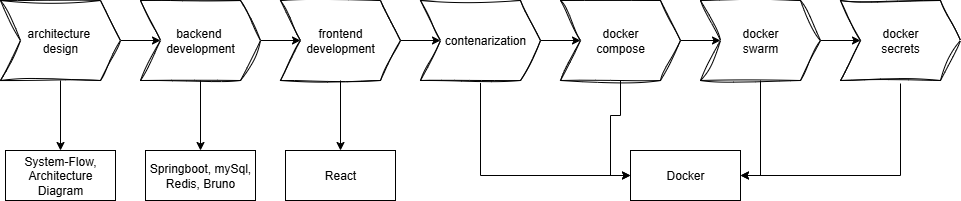

The diagram above was exported from draw.io. Its source (the exported page's mxGraphModel, read from the mxfile embedded in the PNG):
<mxGraphModel dx="786" dy="610" grid="1" gridSize="10" guides="1" tooltips="1" connect="1" arrows="1" fold="1" page="1" pageScale="1" pageWidth="850" pageHeight="1100" math="0" shadow="0">
  <root>
    <mxCell id="0" />
    <mxCell id="1" parent="0" />
    <mxCell id="QYMZWEPxGuB38crzRDgw-10" style="edgeStyle=orthogonalEdgeStyle;rounded=0;orthogonalLoop=1;jettySize=auto;html=1;exitX=0.5;exitY=1;exitDx=0;exitDy=0;" edge="1" parent="1" source="QYMZWEPxGuB38crzRDgw-1" target="QYMZWEPxGuB38crzRDgw-9">
      <mxGeometry relative="1" as="geometry" />
    </mxCell>
    <mxCell id="QYMZWEPxGuB38crzRDgw-13" style="edgeStyle=orthogonalEdgeStyle;rounded=0;orthogonalLoop=1;jettySize=auto;html=1;exitX=1;exitY=0.5;exitDx=0;exitDy=0;" edge="1" parent="1" source="QYMZWEPxGuB38crzRDgw-1" target="QYMZWEPxGuB38crzRDgw-2">
      <mxGeometry relative="1" as="geometry" />
    </mxCell>
    <mxCell id="QYMZWEPxGuB38crzRDgw-1" value="architecture&amp;nbsp;&lt;div&gt;design&lt;/div&gt;" style="shape=step;perimeter=stepPerimeter;whiteSpace=wrap;html=1;fixedSize=1;sketch=1;curveFitting=1;jiggle=2;" vertex="1" parent="1">
      <mxGeometry x="70" y="40" width="120" height="80" as="geometry" />
    </mxCell>
    <mxCell id="QYMZWEPxGuB38crzRDgw-12" style="edgeStyle=orthogonalEdgeStyle;rounded=0;orthogonalLoop=1;jettySize=auto;html=1;exitX=0.5;exitY=1;exitDx=0;exitDy=0;" edge="1" parent="1" source="QYMZWEPxGuB38crzRDgw-2" target="QYMZWEPxGuB38crzRDgw-11">
      <mxGeometry relative="1" as="geometry" />
    </mxCell>
    <mxCell id="QYMZWEPxGuB38crzRDgw-14" style="edgeStyle=orthogonalEdgeStyle;rounded=0;orthogonalLoop=1;jettySize=auto;html=1;exitX=1;exitY=0.5;exitDx=0;exitDy=0;" edge="1" parent="1" source="QYMZWEPxGuB38crzRDgw-2" target="QYMZWEPxGuB38crzRDgw-3">
      <mxGeometry relative="1" as="geometry" />
    </mxCell>
    <mxCell id="QYMZWEPxGuB38crzRDgw-2" value="backend&amp;nbsp;&lt;div&gt;development&lt;/div&gt;" style="shape=step;perimeter=stepPerimeter;whiteSpace=wrap;html=1;fixedSize=1;sketch=1;curveFitting=1;jiggle=2;" vertex="1" parent="1">
      <mxGeometry x="210" y="40" width="120" height="80" as="geometry" />
    </mxCell>
    <mxCell id="QYMZWEPxGuB38crzRDgw-15" style="edgeStyle=orthogonalEdgeStyle;rounded=0;orthogonalLoop=1;jettySize=auto;html=1;exitX=1;exitY=0.5;exitDx=0;exitDy=0;" edge="1" parent="1" source="QYMZWEPxGuB38crzRDgw-3" target="QYMZWEPxGuB38crzRDgw-4">
      <mxGeometry relative="1" as="geometry" />
    </mxCell>
    <mxCell id="QYMZWEPxGuB38crzRDgw-20" style="edgeStyle=orthogonalEdgeStyle;rounded=0;orthogonalLoop=1;jettySize=auto;html=1;exitX=0.5;exitY=1;exitDx=0;exitDy=0;entryX=0.5;entryY=0;entryDx=0;entryDy=0;" edge="1" parent="1" source="QYMZWEPxGuB38crzRDgw-3" target="QYMZWEPxGuB38crzRDgw-19">
      <mxGeometry relative="1" as="geometry" />
    </mxCell>
    <mxCell id="QYMZWEPxGuB38crzRDgw-3" value="frontend&lt;div&gt;development&lt;/div&gt;" style="shape=step;perimeter=stepPerimeter;whiteSpace=wrap;html=1;fixedSize=1;sketch=1;curveFitting=1;jiggle=2;" vertex="1" parent="1">
      <mxGeometry x="350" y="40" width="120" height="80" as="geometry" />
    </mxCell>
    <mxCell id="QYMZWEPxGuB38crzRDgw-17" style="edgeStyle=orthogonalEdgeStyle;rounded=0;orthogonalLoop=1;jettySize=auto;html=1;exitX=1;exitY=0.5;exitDx=0;exitDy=0;entryX=0;entryY=0.5;entryDx=0;entryDy=0;" edge="1" parent="1" source="QYMZWEPxGuB38crzRDgw-4" target="QYMZWEPxGuB38crzRDgw-6">
      <mxGeometry relative="1" as="geometry" />
    </mxCell>
    <mxCell id="QYMZWEPxGuB38crzRDgw-22" style="edgeStyle=orthogonalEdgeStyle;rounded=0;orthogonalLoop=1;jettySize=auto;html=1;exitX=0.5;exitY=1;exitDx=0;exitDy=0;entryX=0;entryY=0.5;entryDx=0;entryDy=0;" edge="1" parent="1" source="QYMZWEPxGuB38crzRDgw-4" target="QYMZWEPxGuB38crzRDgw-21">
      <mxGeometry relative="1" as="geometry" />
    </mxCell>
    <mxCell id="QYMZWEPxGuB38crzRDgw-4" value="&amp;nbsp; &amp;nbsp;contenarization" style="shape=step;perimeter=stepPerimeter;whiteSpace=wrap;html=1;fixedSize=1;align=center;sketch=1;curveFitting=1;jiggle=2;" vertex="1" parent="1">
      <mxGeometry x="490" y="40" width="120" height="80" as="geometry" />
    </mxCell>
    <mxCell id="QYMZWEPxGuB38crzRDgw-18" style="edgeStyle=orthogonalEdgeStyle;rounded=0;orthogonalLoop=1;jettySize=auto;html=1;exitX=1;exitY=0.5;exitDx=0;exitDy=0;entryX=0;entryY=0.5;entryDx=0;entryDy=0;" edge="1" parent="1" source="QYMZWEPxGuB38crzRDgw-6" target="QYMZWEPxGuB38crzRDgw-7">
      <mxGeometry relative="1" as="geometry" />
    </mxCell>
    <mxCell id="QYMZWEPxGuB38crzRDgw-25" style="edgeStyle=orthogonalEdgeStyle;rounded=0;orthogonalLoop=1;jettySize=auto;html=1;entryX=0;entryY=0.5;entryDx=0;entryDy=0;" edge="1" parent="1" source="QYMZWEPxGuB38crzRDgw-6" target="QYMZWEPxGuB38crzRDgw-21">
      <mxGeometry relative="1" as="geometry" />
    </mxCell>
    <mxCell id="QYMZWEPxGuB38crzRDgw-6" value="docker&lt;div&gt;&lt;span style=&quot;background-color: transparent; color: light-dark(rgb(0, 0, 0), rgb(255, 255, 255));&quot;&gt;compose&lt;/span&gt;&lt;/div&gt;" style="shape=step;perimeter=stepPerimeter;whiteSpace=wrap;html=1;fixedSize=1;align=center;sketch=1;curveFitting=1;jiggle=2;" vertex="1" parent="1">
      <mxGeometry x="630" y="40" width="120" height="80" as="geometry" />
    </mxCell>
    <mxCell id="QYMZWEPxGuB38crzRDgw-27" style="edgeStyle=orthogonalEdgeStyle;rounded=0;orthogonalLoop=1;jettySize=auto;html=1;exitX=0.5;exitY=1;exitDx=0;exitDy=0;entryX=1;entryY=0.5;entryDx=0;entryDy=0;" edge="1" parent="1" source="QYMZWEPxGuB38crzRDgw-7" target="QYMZWEPxGuB38crzRDgw-21">
      <mxGeometry relative="1" as="geometry" />
    </mxCell>
    <mxCell id="G3dpI85LhfBPSGOjHPfe-2" style="edgeStyle=orthogonalEdgeStyle;rounded=0;orthogonalLoop=1;jettySize=auto;html=1;exitX=1;exitY=0.5;exitDx=0;exitDy=0;entryX=0;entryY=0.5;entryDx=0;entryDy=0;" edge="1" parent="1" source="QYMZWEPxGuB38crzRDgw-7" target="G3dpI85LhfBPSGOjHPfe-1">
      <mxGeometry relative="1" as="geometry" />
    </mxCell>
    <mxCell id="QYMZWEPxGuB38crzRDgw-7" value="docker&lt;div&gt;&lt;span style=&quot;background-color: transparent; color: light-dark(rgb(0, 0, 0), rgb(255, 255, 255));&quot;&gt;swarm&lt;/span&gt;&lt;/div&gt;" style="shape=step;perimeter=stepPerimeter;whiteSpace=wrap;html=1;fixedSize=1;align=center;sketch=1;curveFitting=1;jiggle=2;" vertex="1" parent="1">
      <mxGeometry x="770" y="40" width="120" height="80" as="geometry" />
    </mxCell>
    <mxCell id="QYMZWEPxGuB38crzRDgw-9" value="System-Flow, Architecture Diagram" style="rounded=0;whiteSpace=wrap;html=1;" vertex="1" parent="1">
      <mxGeometry x="75" y="190" width="110" height="50" as="geometry" />
    </mxCell>
    <mxCell id="QYMZWEPxGuB38crzRDgw-11" value="Springboot, mySql, Redis, Bruno" style="rounded=0;whiteSpace=wrap;html=1;" vertex="1" parent="1">
      <mxGeometry x="215" y="190" width="110" height="50" as="geometry" />
    </mxCell>
    <mxCell id="QYMZWEPxGuB38crzRDgw-19" value="React" style="rounded=0;whiteSpace=wrap;html=1;" vertex="1" parent="1">
      <mxGeometry x="355" y="190" width="110" height="50" as="geometry" />
    </mxCell>
    <mxCell id="QYMZWEPxGuB38crzRDgw-21" value="Docker" style="rounded=0;whiteSpace=wrap;html=1;" vertex="1" parent="1">
      <mxGeometry x="700" y="190" width="110" height="50" as="geometry" />
    </mxCell>
    <mxCell id="G3dpI85LhfBPSGOjHPfe-3" style="edgeStyle=orthogonalEdgeStyle;rounded=0;orthogonalLoop=1;jettySize=auto;html=1;exitX=0.5;exitY=1;exitDx=0;exitDy=0;entryX=1;entryY=0.5;entryDx=0;entryDy=0;" edge="1" parent="1" source="G3dpI85LhfBPSGOjHPfe-1" target="QYMZWEPxGuB38crzRDgw-21">
      <mxGeometry relative="1" as="geometry" />
    </mxCell>
    <mxCell id="G3dpI85LhfBPSGOjHPfe-1" value="docker&lt;div&gt;&lt;span style=&quot;background-color: transparent; color: light-dark(rgb(0, 0, 0), rgb(255, 255, 255));&quot;&gt;secrets&lt;/span&gt;&lt;/div&gt;" style="shape=step;perimeter=stepPerimeter;whiteSpace=wrap;html=1;fixedSize=1;align=center;sketch=1;curveFitting=1;jiggle=2;" vertex="1" parent="1">
      <mxGeometry x="910" y="40" width="120" height="80" as="geometry" />
    </mxCell>
  </root>
</mxGraphModel>